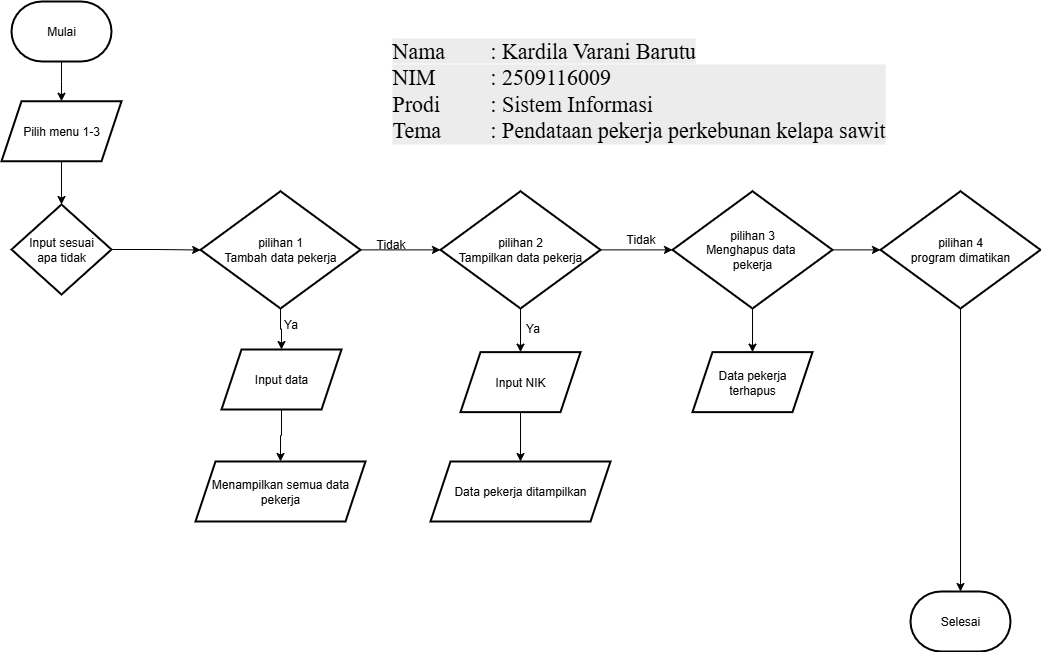

The diagram above was exported from draw.io. Its source (the exported page's mxGraphModel, read from the mxfile embedded in the PNG):
<mxGraphModel dx="1104" dy="740" grid="1" gridSize="10" guides="1" tooltips="1" connect="1" arrows="1" fold="1" page="1" pageScale="1" pageWidth="1654" pageHeight="2336" math="0" shadow="0">
  <root>
    <mxCell id="0" />
    <mxCell id="1" parent="0" />
    <mxCell id="DFULE5rga-FaVkEQ8KSO-8" value="" style="edgeStyle=orthogonalEdgeStyle;rounded=0;orthogonalLoop=1;jettySize=auto;html=1;" edge="1" parent="1" source="mgBJq1bM_CUJzP4oMA0i-1" target="DFULE5rga-FaVkEQ8KSO-7">
      <mxGeometry relative="1" as="geometry" />
    </mxCell>
    <mxCell id="mgBJq1bM_CUJzP4oMA0i-1" value="Mulai" style="strokeWidth=2;html=1;shape=mxgraph.flowchart.terminator;whiteSpace=wrap;" vertex="1" parent="1">
      <mxGeometry x="171" y="50" width="100" height="60" as="geometry" />
    </mxCell>
    <mxCell id="mgBJq1bM_CUJzP4oMA0i-15" value="" style="edgeStyle=orthogonalEdgeStyle;rounded=0;orthogonalLoop=1;jettySize=auto;html=1;" edge="1" parent="1" source="mgBJq1bM_CUJzP4oMA0i-9" target="mgBJq1bM_CUJzP4oMA0i-14">
      <mxGeometry relative="1" as="geometry" />
    </mxCell>
    <mxCell id="mgBJq1bM_CUJzP4oMA0i-32" value="" style="edgeStyle=orthogonalEdgeStyle;rounded=0;orthogonalLoop=1;jettySize=auto;html=1;" edge="1" parent="1" source="mgBJq1bM_CUJzP4oMA0i-9" target="mgBJq1bM_CUJzP4oMA0i-31">
      <mxGeometry relative="1" as="geometry" />
    </mxCell>
    <mxCell id="mgBJq1bM_CUJzP4oMA0i-9" value="pilihan 1&lt;div&gt;Tambah data pekerja&lt;/div&gt;" style="rhombus;whiteSpace=wrap;html=1;strokeWidth=2;" vertex="1" parent="1">
      <mxGeometry x="360" y="239.75" width="160" height="117.25" as="geometry" />
    </mxCell>
    <mxCell id="mgBJq1bM_CUJzP4oMA0i-20" value="" style="edgeStyle=orthogonalEdgeStyle;rounded=0;orthogonalLoop=1;jettySize=auto;html=1;" edge="1" parent="1" source="mgBJq1bM_CUJzP4oMA0i-14" target="mgBJq1bM_CUJzP4oMA0i-19">
      <mxGeometry relative="1" as="geometry" />
    </mxCell>
    <mxCell id="DFULE5rga-FaVkEQ8KSO-2" value="" style="edgeStyle=orthogonalEdgeStyle;rounded=0;orthogonalLoop=1;jettySize=auto;html=1;" edge="1" parent="1" source="mgBJq1bM_CUJzP4oMA0i-14" target="DFULE5rga-FaVkEQ8KSO-1">
      <mxGeometry relative="1" as="geometry" />
    </mxCell>
    <mxCell id="mgBJq1bM_CUJzP4oMA0i-14" value="pilihan 2&lt;div&gt;Tampilkan data pekerja&lt;/div&gt;" style="rhombus;whiteSpace=wrap;html=1;strokeWidth=2;" vertex="1" parent="1">
      <mxGeometry x="600" y="239.75" width="160" height="117.25" as="geometry" />
    </mxCell>
    <mxCell id="mgBJq1bM_CUJzP4oMA0i-16" value="Tidak" style="text;html=1;align=center;verticalAlign=middle;resizable=0;points=[];autosize=1;strokeColor=none;fillColor=none;" vertex="1" parent="1">
      <mxGeometry x="525" y="278" width="50" height="30" as="geometry" />
    </mxCell>
    <mxCell id="DFULE5rga-FaVkEQ8KSO-16" value="" style="edgeStyle=orthogonalEdgeStyle;rounded=0;orthogonalLoop=1;jettySize=auto;html=1;" edge="1" parent="1" source="mgBJq1bM_CUJzP4oMA0i-19" target="DFULE5rga-FaVkEQ8KSO-15">
      <mxGeometry relative="1" as="geometry" />
    </mxCell>
    <mxCell id="DFULE5rga-FaVkEQ8KSO-19" value="" style="edgeStyle=orthogonalEdgeStyle;rounded=0;orthogonalLoop=1;jettySize=auto;html=1;" edge="1" parent="1" source="mgBJq1bM_CUJzP4oMA0i-19" target="DFULE5rga-FaVkEQ8KSO-18">
      <mxGeometry relative="1" as="geometry" />
    </mxCell>
    <mxCell id="mgBJq1bM_CUJzP4oMA0i-19" value="pilihan 3&lt;div&gt;Menghapus data&amp;nbsp;&lt;/div&gt;&lt;div&gt;pekerja&lt;/div&gt;" style="rhombus;whiteSpace=wrap;html=1;strokeWidth=2;" vertex="1" parent="1">
      <mxGeometry x="832" y="239.75" width="160" height="117.25" as="geometry" />
    </mxCell>
    <mxCell id="mgBJq1bM_CUJzP4oMA0i-21" value="Tidak" style="text;html=1;align=center;verticalAlign=middle;resizable=0;points=[];autosize=1;strokeColor=none;fillColor=none;" vertex="1" parent="1">
      <mxGeometry x="775" y="273" width="50" height="30" as="geometry" />
    </mxCell>
    <mxCell id="mgBJq1bM_CUJzP4oMA0i-26" value="Selesai" style="strokeWidth=2;html=1;shape=mxgraph.flowchart.terminator;whiteSpace=wrap;" vertex="1" parent="1">
      <mxGeometry x="1070" y="640" width="100" height="60" as="geometry" />
    </mxCell>
    <mxCell id="mgBJq1bM_CUJzP4oMA0i-34" value="" style="edgeStyle=orthogonalEdgeStyle;rounded=0;orthogonalLoop=1;jettySize=auto;html=1;" edge="1" parent="1" source="mgBJq1bM_CUJzP4oMA0i-31" target="mgBJq1bM_CUJzP4oMA0i-33">
      <mxGeometry relative="1" as="geometry" />
    </mxCell>
    <mxCell id="mgBJq1bM_CUJzP4oMA0i-31" value="Input data" style="shape=parallelogram;perimeter=parallelogramPerimeter;whiteSpace=wrap;html=1;fixedSize=1;strokeWidth=2;" vertex="1" parent="1">
      <mxGeometry x="381" y="397.995" width="120" height="60" as="geometry" />
    </mxCell>
    <mxCell id="mgBJq1bM_CUJzP4oMA0i-33" value="&lt;br&gt;Menampilkan semua data pekerja&lt;div&gt;&lt;br&gt;&lt;/div&gt;" style="shape=parallelogram;perimeter=parallelogramPerimeter;whiteSpace=wrap;html=1;fixedSize=1;strokeWidth=2;" vertex="1" parent="1">
      <mxGeometry x="355" y="509.99" width="170" height="60" as="geometry" />
    </mxCell>
    <mxCell id="DFULE5rga-FaVkEQ8KSO-6" value="" style="edgeStyle=orthogonalEdgeStyle;rounded=0;orthogonalLoop=1;jettySize=auto;html=1;" edge="1" parent="1" source="DFULE5rga-FaVkEQ8KSO-1" target="DFULE5rga-FaVkEQ8KSO-5">
      <mxGeometry relative="1" as="geometry" />
    </mxCell>
    <mxCell id="DFULE5rga-FaVkEQ8KSO-1" value="Input NIK" style="shape=parallelogram;perimeter=parallelogramPerimeter;whiteSpace=wrap;html=1;fixedSize=1;strokeWidth=2;" vertex="1" parent="1">
      <mxGeometry x="620" y="400.625" width="120" height="60" as="geometry" />
    </mxCell>
    <mxCell id="DFULE5rga-FaVkEQ8KSO-3" value="Ya" style="text;html=1;align=center;verticalAlign=middle;resizable=0;points=[];autosize=1;strokeColor=none;fillColor=none;" vertex="1" parent="1">
      <mxGeometry x="430" y="358" width="40" height="30" as="geometry" />
    </mxCell>
    <mxCell id="DFULE5rga-FaVkEQ8KSO-4" value="Ya" style="text;html=1;align=center;verticalAlign=middle;resizable=0;points=[];autosize=1;strokeColor=none;fillColor=none;" vertex="1" parent="1">
      <mxGeometry x="672" y="362" width="40" height="30" as="geometry" />
    </mxCell>
    <mxCell id="DFULE5rga-FaVkEQ8KSO-5" value="Data pekerja ditampilkan" style="shape=parallelogram;perimeter=parallelogramPerimeter;whiteSpace=wrap;html=1;fixedSize=1;strokeWidth=2;" vertex="1" parent="1">
      <mxGeometry x="590" y="510" width="180" height="60" as="geometry" />
    </mxCell>
    <mxCell id="DFULE5rga-FaVkEQ8KSO-12" value="" style="edgeStyle=orthogonalEdgeStyle;rounded=0;orthogonalLoop=1;jettySize=auto;html=1;" edge="1" parent="1" source="DFULE5rga-FaVkEQ8KSO-7" target="DFULE5rga-FaVkEQ8KSO-9">
      <mxGeometry relative="1" as="geometry" />
    </mxCell>
    <mxCell id="DFULE5rga-FaVkEQ8KSO-7" value="Pilih menu 1-3" style="shape=parallelogram;perimeter=parallelogramPerimeter;whiteSpace=wrap;html=1;fixedSize=1;strokeWidth=2;" vertex="1" parent="1">
      <mxGeometry x="161" y="149.75" width="120" height="60" as="geometry" />
    </mxCell>
    <mxCell id="DFULE5rga-FaVkEQ8KSO-13" value="" style="edgeStyle=orthogonalEdgeStyle;rounded=0;orthogonalLoop=1;jettySize=auto;html=1;" edge="1" parent="1" source="DFULE5rga-FaVkEQ8KSO-9" target="mgBJq1bM_CUJzP4oMA0i-9">
      <mxGeometry relative="1" as="geometry" />
    </mxCell>
    <mxCell id="DFULE5rga-FaVkEQ8KSO-9" value="Input sesuai&lt;div&gt;apa tidak&lt;/div&gt;" style="rhombus;whiteSpace=wrap;html=1;strokeWidth=2;" vertex="1" parent="1">
      <mxGeometry x="171" y="253" width="100" height="90" as="geometry" />
    </mxCell>
    <mxCell id="DFULE5rga-FaVkEQ8KSO-15" value="Data pekerja terhapus" style="shape=parallelogram;perimeter=parallelogramPerimeter;whiteSpace=wrap;html=1;fixedSize=1;strokeWidth=2;" vertex="1" parent="1">
      <mxGeometry x="852" y="400.625" width="120" height="60" as="geometry" />
    </mxCell>
    <mxCell id="DFULE5rga-FaVkEQ8KSO-20" value="" style="edgeStyle=orthogonalEdgeStyle;rounded=0;orthogonalLoop=1;jettySize=auto;html=1;" edge="1" parent="1" source="DFULE5rga-FaVkEQ8KSO-18" target="mgBJq1bM_CUJzP4oMA0i-26">
      <mxGeometry relative="1" as="geometry" />
    </mxCell>
    <mxCell id="DFULE5rga-FaVkEQ8KSO-18" value="pilihan 4&lt;div&gt;program dimatikan&lt;/div&gt;" style="rhombus;whiteSpace=wrap;html=1;strokeWidth=2;" vertex="1" parent="1">
      <mxGeometry x="1040" y="239.75" width="160" height="117.25" as="geometry" />
    </mxCell>
    <mxCell id="pUvN8ZseoqLKiaHAMkwc-1" value="&lt;font face=&quot;Times New Roman&quot; style=&quot;forced-color-adjust: none; color: rgb(0, 0, 0); font-style: normal; font-variant-ligatures: normal; font-variant-caps: normal; font-weight: 400; letter-spacing: normal; orphans: 2; text-align: center; text-indent: 0px; text-transform: none; widows: 2; word-spacing: 0px; -webkit-text-stroke-width: 0px; white-space: nowrap; background-color: rgb(236, 236, 236); text-decoration-thickness: initial; text-decoration-style: initial; text-decoration-color: initial;&quot;&gt;Nama&lt;span style=&quot;white-space: pre;&quot;&gt;&#09;&lt;/span&gt;: Kardila Varani Barutu&lt;/font&gt;&lt;div style=&quot;forced-color-adjust: none; color: rgb(0, 0, 0); font-style: normal; font-variant-ligatures: normal; font-variant-caps: normal; font-weight: 400; letter-spacing: normal; orphans: 2; text-align: center; text-indent: 0px; text-transform: none; widows: 2; word-spacing: 0px; -webkit-text-stroke-width: 0px; white-space: nowrap; background-color: rgb(236, 236, 236); text-decoration-thickness: initial; text-decoration-style: initial; text-decoration-color: initial;&quot;&gt;&lt;div style=&quot;font-family: Helvetica; forced-color-adjust: none; text-align: left;&quot;&gt;&lt;font face=&quot;Times New Roman&quot; style=&quot;forced-color-adjust: none;&quot;&gt;NIM&lt;span style=&quot;white-space: pre;&quot;&gt;&#09;&lt;span style=&quot;white-space: pre;&quot;&gt;&#09;&lt;/span&gt;&lt;/span&gt;: 2509116009&lt;/font&gt;&lt;/div&gt;&lt;div style=&quot;font-family: Helvetica; forced-color-adjust: none; text-align: left;&quot;&gt;&lt;font face=&quot;Times New Roman&quot; style=&quot;forced-color-adjust: none;&quot;&gt;Prodi&lt;span style=&quot;white-space: pre;&quot;&gt;&#09;&lt;/span&gt;: Sistem Informasi&lt;/font&gt;&lt;/div&gt;&lt;div style=&quot;forced-color-adjust: none; text-align: left;&quot;&gt;&lt;font face=&quot;Times New Roman&quot;&gt;Tema&lt;span style=&quot;white-space: pre;&quot;&gt;&#09;&lt;/span&gt;: Pendataan pekerja perkebunan kelapa sawit&lt;/font&gt;&lt;/div&gt;&lt;/div&gt;" style="text;whiteSpace=wrap;html=1;fontSize=22;" vertex="1" parent="1">
      <mxGeometry x="550" y="80" width="380" height="190" as="geometry" />
    </mxCell>
  </root>
</mxGraphModel>